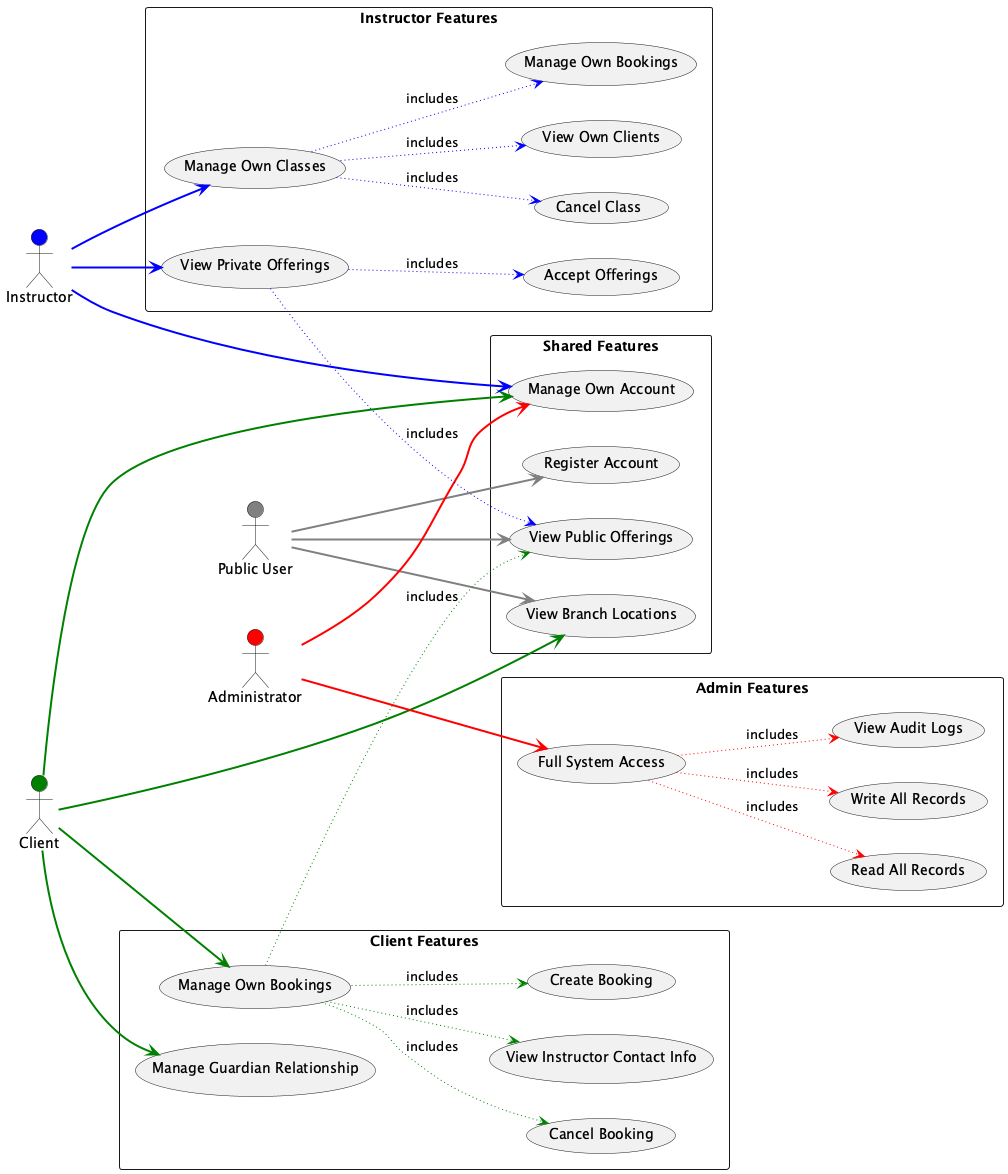

The diagram above was rendered by PlantUML. Its source (embedded in the PNG):
@startuml
left to right direction
skinparam packageStyle rectangle

' Actor styling
actor "Public User" as Public #gray
actor Client #green
actor Instructor #blue
actor Administrator #red

rectangle "Shared Features" {
    usecase "Manage Own Account" as ManageAccount
    usecase "View Public Offerings" as ViewOfferings
    usecase "Register Account" as Register
    usecase "View Branch Locations" as ViewLocations
}

rectangle "Client Features" {
    usecase "Manage Own Bookings" as ManageBookings
    usecase "Create Booking" as CreateBooking
    usecase "Cancel Booking" as CancelBooking
    usecase "Manage Guardian Relationship" as ManageGuardian
    usecase "View Instructor Contact Info" as ViewInstructor
}

rectangle "Instructor Features" {
    usecase "Accept Offerings" as AcceptOfferings
    usecase "Manage Own Classes" as ManageClasses
    usecase "Cancel Class" as CancelClass
    usecase "View Own Clients" as ViewOwnClients
    usecase "View Private Offerings" as ViewPrivateOfferings
    usecase "Manage Own Bookings" as ViewOwnBookings
}

rectangle "Admin Features" {
    usecase "Full System Access" as FullAccess
    usecase "Read All Records" as ReadAll
    usecase "Write All Records" as WriteAll
    usecase "View Audit Logs" as ViewLogs
}

' Public connections (gray)
Public --> Register #line:gray;line.bold
Public --> ViewOfferings #line:gray;line.bold
Public --> ViewLocations #line:gray;line.bold

' Client connections (green)
Client --> ManageAccount #line:green;line.bold
Client --> ManageGuardian #line:green;line.bold
Client --> ManageBookings #line:green;line.bold
Client --> ViewLocations #line:green;line.bold

' Instructor connections (blue)
Instructor --> ManageAccount #line:blue;line.bold
Instructor --> ViewPrivateOfferings #line:blue;line.bold
Instructor --> ManageClasses #line:blue;line.bold

' Admin connections (red)
Administrator --> FullAccess #line:red;line.bold
Administrator --> ManageAccount #line:red;line.bold

' Include relationships (dotted lines with respective colors)
ManageBookings ..> CreateBooking #line:green;line.dotted : includes
ManageBookings ..> CancelBooking #line:green;line.dotted : includes
ManageBookings ..> ViewOfferings #line:green;line.dotted : includes
ManageBookings ..> ViewInstructor #line:green;line.dotted : includes

ManageClasses ..> ViewOwnBookings #line:blue;line.dotted : includes
ManageClasses ..> ViewOwnClients #line:blue;line.dotted : includes
ManageClasses ..> CancelClass #line:blue;line.dotted : includes

ViewPrivateOfferings ..> ViewOfferings #line:blue;line.dotted : includes
ViewPrivateOfferings ..> AcceptOfferings #line:blue;line.dotted : includes

FullAccess ..> ReadAll #line:red;line.dotted : includes
FullAccess ..> WriteAll #line:red;line.dotted : includes
FullAccess ..> ViewLogs #line:red;line.dotted : includes

@enduml